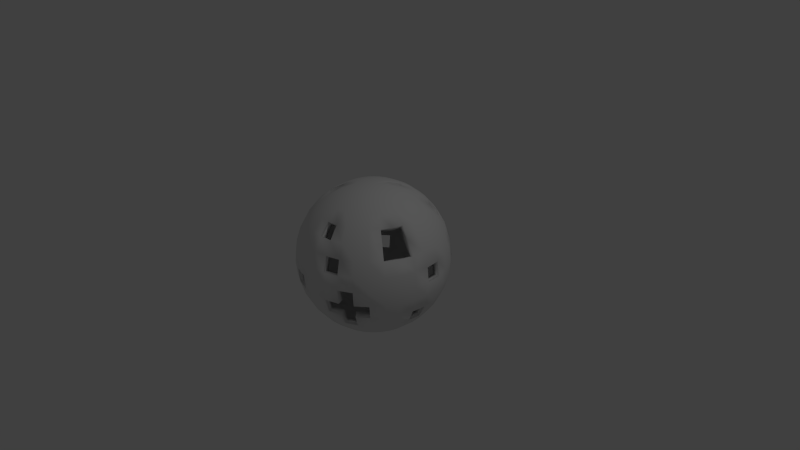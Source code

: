 # Source: wisp.blend  (saved by Blender 2.72.0; exported with 4.5.12 LTS)
import bpy
from mathutils import Matrix  # noqa: F401  (used for matrix-valued properties, if any)

bpy.ops.wm.read_factory_settings(use_empty=True)
scene = bpy.context.scene
scene.name = 'Scene'

# ---- collections
col_collection_1 = bpy.data.collections.new('Collection 1'); scene.collection.children.link(col_collection_1)

# ---- world
world_world = bpy.data.worlds.new('World'); scene.world = world_world
world_world.color = (0.05088, 0.05088, 0.05088)
world_world.use_sun_shadow = False
world_world.sun_shadow_jitter_overblur = 0.0
world_world.cycles.sampling_method = 'MANUAL'
world_world.cycles.sample_map_resolution = 256

# ---- cameras
cam_camera = bpy.data.cameras.new('Camera')
cam_camera.clip_end = 100.0
cam_camera.lens = 35.0
cam_camera.sensor_width = 32.0
cam_camera.sensor_height = 18.0
cam_camera.ortho_scale = 7.314
cam_camera.dof.focus_distance = 0.0
cam_camera.dof.aperture_fstop = 128.0

# ---- lights
light_lamp = bpy.data.lights.new('Lamp', 'POINT')
light_lamp.transmission_factor = 0.0
light_lamp.cutoff_distance = 30.0
light_lamp.energy = 100.0
light_lamp.shadow_buffer_clip_start = 1.001
light_lamp.shadow_soft_size = 0.1
light_lamp.shadow_maximum_resolution = 0.006
light_lamp.use_absolute_resolution = True
light_lamp.cycles.use_multiple_importance_sampling = False

# ---- meshes
me_sphere = bpy.data.meshes.new('Sphere')
me_sphere.from_pydata([(-0.1951, 0.0, 0.9808), (-0.3827, 0.0, 0.9239), (-0.5556, 0.0, 0.8315), (-0.7071, 0.0, 0.7071), (-0.8315, 0.0, 0.5556), (-0.9239, 0.0, 0.3827), (-0.9808, 0.0, 0.1951), (-1.0, 0.0, 7.55e-08), (-0.9808, 0.0, -0.1951), (-0.9239, 0.0, -0.3827), (-0.8315, 0.0, -0.5556), (-0.7071, 0.0, -0.7071), (-0.5556, 0.0, -0.8315), (-0.3827, 0.0, -0.9239), (-0.1951, 0.0, -0.9808), (-0.1913, 0.03806, 0.9808), (-0.3753, 0.07466, 0.9239), (-0.5449, 0.1084, 0.8315), (-0.6935, 0.1379, 0.7071), (-0.8155, 0.1622, 0.5556), (-0.9061, 0.1802, 0.3827), (-0.9619, 0.1913, 0.1951), (-0.9808, 0.1951, 7.55e-08), (-0.9619, 0.1913, -0.1951), (-0.9061, 0.1802, -0.3827), (-0.8155, 0.1622, -0.5556), (-0.6935, 0.1379, -0.7071), (-0.5449, 0.1084, -0.8315), (-0.3753, 0.07466, -0.9239), (-0.1913, 0.03806, -0.9808), (-0.1802, 0.07466, 0.9808), (-0.3536, 0.1464, 0.9239), (-0.5133, 0.2126, 0.8315), (-0.6533, 0.2706, 0.7071), (-0.7682, 0.3182, 0.5556), (-0.8536, 0.3536, 0.3827), (-0.9061, 0.3753, 0.1951), (-0.9239, 0.3827, 7.55e-08), (-0.9061, 0.3753, -0.1951), (-0.8536, 0.3536, -0.3827), (-0.6533, 0.2706, -0.7071), (-0.5133, 0.2126, -0.8315), (-0.3536, 0.1464, -0.9239), (-0.1802, 0.07466, -0.9808), (-0.1622, 0.1084, 0.9808), (-0.3182, 0.2126, 0.9239), (-0.4619, 0.3087, 0.8315), (-0.5879, 0.3928, 0.7071), (-0.6913, 0.4619, 0.5556), (-0.7682, 0.5133, 0.3827), (-0.8155, 0.5449, 0.1951), (-0.8315, 0.5556, 7.55e-08), (-0.8155, 0.5449, -0.1951), (-0.7682, 0.5133, -0.3827), (-0.6913, 0.4619, -0.5556), (-0.5879, 0.3928, -0.7071), (-0.4619, 0.3087, -0.8315), (-0.3182, 0.2126, -0.9239), (-0.1622, 0.1084, -0.9808), (-0.1379, 0.1379, 0.9808), (-0.2706, 0.2706, 0.9239), (-0.3928, 0.3928, 0.8315), (-0.5, 0.5, 0.7071), (-0.5879, 0.5879, 0.5556), (-0.6533, 0.6533, 0.3827), (-0.6935, 0.6935, 0.1951), (-0.7071, 0.7071, 7.55e-08), (-0.6935, 0.6935, -0.1951), (-0.6533, 0.6533, -0.3827), (-0.5879, 0.5879, -0.5556), (-0.5, 0.5, -0.7071), (-0.3928, 0.3928, -0.8315), (-0.2706, 0.2706, -0.9239), (-0.1379, 0.1379, -0.9808), (-0.1084, 0.1622, 0.9808), (-0.2126, 0.3182, 0.9239), (-0.3087, 0.4619, 0.8315), (-0.3928, 0.5879, 0.7071), (-0.4619, 0.6913, 0.5556), (-0.5133, 0.7682, 0.3827), (-0.5449, 0.8155, 0.1951), (-0.5556, 0.8315, 7.55e-08), (-0.5449, 0.8155, -0.1951), (-0.5133, 0.7682, -0.3827), (-0.4619, 0.6913, -0.5556), (-0.3928, 0.5879, -0.7071), (-0.3087, 0.4619, -0.8315), (-0.2126, 0.3182, -0.9239), (-0.1084, 0.1622, -0.9808), (-0.07466, 0.1802, 0.9808), (-0.1464, 0.3536, 0.9239), (-0.2126, 0.5133, 0.8315), (-0.2706, 0.6533, 0.7071), (-0.3536, 0.8536, 0.3827), (-0.3753, 0.9061, 0.1951), (-0.3827, 0.9239, 7.55e-08), (-0.3753, 0.9061, -0.1951), (-0.3536, 0.8536, -0.3827), (-0.3182, 0.7682, -0.5556), (-0.2706, 0.6533, -0.7071), (-0.2126, 0.5133, -0.8315), (-0.1464, 0.3536, -0.9239), (-0.07466, 0.1802, -0.9808), (-0.03806, 0.1913, 0.9808), (-0.07466, 0.3753, 0.9239), (-0.1084, 0.5449, 0.8315), (-0.1379, 0.6935, 0.7071), (-0.1622, 0.8155, 0.5556), (-0.1802, 0.9061, 0.3827), (-0.1913, 0.9619, 0.1951), (-0.1951, 0.9808, 7.55e-08), (-0.1913, 0.9619, -0.1951), (-0.1802, 0.9061, -0.3827), (-0.1622, 0.8155, -0.5556), (-0.1379, 0.6935, -0.7071), (-0.1084, 0.5449, -0.8315), (-0.07466, 0.3753, -0.9239), (-0.03806, 0.1913, -0.9808), (3.266e-07, 0.1951, 0.9808), (3.192e-07, 0.3827, 0.9239), (3.117e-07, 0.5556, 0.8315), (3.192e-07, 0.7071, 0.7071), (3.341e-07, 0.8315, 0.5556), (2.745e-07, 0.9239, 0.3827), (3.937e-07, 0.9808, 0.1951), (3.788e-07, 1.0, 7.55e-08), (3.937e-07, 0.9808, -0.1951), (2.298e-07, 0.9239, -0.3827), (3.341e-07, 0.8315, -0.5556), (3.192e-07, 0.7071, -0.7071), (3.415e-07, 0.5556, -0.8315), (3.043e-07, 0.3827, -0.9239), (3.08e-07, 0.1951, -0.9808), (0.03806, 0.1913, 0.9808), (0.07466, 0.3753, 0.9239), (0.1084, 0.5449, 0.8315), (0.138, 0.6935, 0.7071), (0.1622, 0.8155, 0.5556), (0.1802, 0.9061, 0.3827), (0.1913, 0.9619, 0.1951), (0.1951, 0.9808, 7.55e-08), (0.1913, 0.9619, -0.1951), (0.1802, 0.9061, -0.3827), (0.1622, 0.8155, -0.5556), (0.138, 0.6935, -0.7071), (0.1084, 0.5449, -0.8315), (0.07466, 0.3753, -0.9239), (0.03806, 0.1913, -0.9808), (0.07466, 0.1802, 0.9808), (0.1464, 0.3536, 0.9239), (0.2126, 0.5133, 0.8315), (0.2706, 0.6533, 0.7071), (0.3182, 0.7682, 0.5556), (0.3536, 0.8536, 0.3827), (0.3753, 0.9061, 0.1951), (0.3827, 0.9239, 7.55e-08), (0.3753, 0.9061, -0.1951), (0.3536, 0.8536, -0.3827), (0.3182, 0.7682, -0.5556), (0.2706, 0.6533, -0.7071), (0.2126, 0.5133, -0.8315), (0.1464, 0.3536, -0.9239), (0.07466, 0.1802, -0.9808), (0.1084, 0.1622, 0.9808), (0.2126, 0.3182, 0.9239), (0.3087, 0.4619, 0.8315), (0.3928, 0.5879, 0.7071), (0.4619, 0.6913, 0.5556), (0.5133, 0.7682, 0.3827), (0.5449, 0.8155, 0.1951), (0.5449, 0.8155, -0.1951), (0.5133, 0.7682, -0.3827), (0.4619, 0.6913, -0.5556), (0.3928, 0.5879, -0.7071), (0.3087, 0.4619, -0.8315), (0.2126, 0.3182, -0.9239), (0.1084, 0.1622, -0.9808), (0.138, 0.1379, 0.9808), (0.2706, 0.2706, 0.9239), (0.3928, 0.3928, 0.8315), (0.5, 0.5, 0.7071), (0.5879, 0.5879, 0.5556), (0.6533, 0.6533, 0.3827), (0.6935, 0.6935, 0.1951), (0.7071, 0.7071, 7.55e-08), (0.6935, 0.6935, -0.1951), (0.6533, 0.6533, -0.3827), (0.5879, 0.5879, -0.5556), (0.5, 0.5, -0.7071), (0.3928, 0.3928, -0.8315), (0.2706, 0.2706, -0.9239), (0.138, 0.1379, -0.9808), (0.1622, 0.1084, 0.9808), (0.3182, 0.2126, 0.9239), (0.4619, 0.3087, 0.8315), (0.5879, 0.3928, 0.7071), (0.6913, 0.4619, 0.5556), (0.7682, 0.5133, 0.3827), (0.8155, 0.5449, 0.1951), (0.8315, 0.5556, 7.55e-08), (0.8155, 0.5449, -0.1951), (0.7682, 0.5133, -0.3827), (0.6913, 0.4619, -0.5556), (0.5879, 0.3928, -0.7071), (0.4619, 0.3087, -0.8315), (0.3182, 0.2126, -0.9239), (0.1622, 0.1084, -0.9808), (0.1802, 0.07466, 0.9808), (0.3536, 0.1464, 0.9239), (0.5133, 0.2126, 0.8315), (0.6533, 0.2706, 0.7071), (0.7682, 0.3182, 0.5556), (0.8536, 0.3536, 0.3827), (0.9061, 0.3753, 0.1951), (0.9239, 0.3827, 7.55e-08), (0.9061, 0.3753, -0.1951), (0.8536, 0.3536, -0.3827), (0.7682, 0.3182, -0.5556), (0.6533, 0.2706, -0.7071), (0.5133, 0.2126, -0.8315), (0.3536, 0.1464, -0.9239), (0.1802, 0.07466, -0.9808), (0.1913, 0.03806, 0.9808), (0.3753, 0.07466, 0.9239), (0.5449, 0.1084, 0.8315), (0.6935, 0.1379, 0.7071), (0.8155, 0.1622, 0.5556), (0.9061, 0.1802, 0.3827), (0.9619, 0.1913, 0.1951), (0.9808, 0.1951, 7.55e-08), (0.9619, 0.1913, -0.1951), (0.9061, 0.1802, -0.3827), (0.8155, 0.1622, -0.5556), (0.6935, 0.1379, -0.7071), (0.5449, 0.1084, -0.8315), (0.3753, 0.07466, -0.9239), (0.1913, 0.03806, -0.9808), (0.1951, -7.212e-09, 0.9808), (0.3827, 4.122e-08, 0.9239), (0.5556, 2.632e-08, 0.8315), (0.7071, -2.584e-08, 0.7071), (0.8315, -8.544e-08, 0.5556), (0.9239, 6.357e-08, 0.3827), (0.9808, -8.544e-08, 0.1951), (1.0, -1.003e-07, 7.55e-08), (0.9808, -8.544e-08, -0.1951), (0.9239, 6.357e-08, -0.3827), (0.8315, -8.544e-08, -0.5556), (0.7071, -2.584e-08, -0.7071), (0.5556, -1.094e-08, -0.8315), (0.3827, 3.964e-09, -0.9239), (0.1951, 3.964e-09, -0.9808), (0.1913, -0.03806, 0.9808), (0.3753, -0.07466, 0.9239), (0.5449, -0.1084, 0.8315), (0.6935, -0.1379, 0.7071), (0.8155, -0.1622, 0.5556), (0.9061, -0.1802, 0.3827), (0.9619, -0.1913, 0.1951), (0.9808, -0.1951, 7.55e-08), (0.9619, -0.1913, -0.1951), (0.9061, -0.1802, -0.3827), (0.8155, -0.1622, -0.5556), (0.6935, -0.1379, -0.7071), (0.5449, -0.1084, -0.8315), (0.3753, -0.07466, -0.9239), (0.1913, -0.03806, -0.9808), (0.1802, -0.07466, 0.9808), (0.3536, -0.1464, 0.9239), (0.5133, -0.2126, 0.8315), (0.6533, -0.2706, 0.7071), (0.8536, -0.3536, 0.3827), (0.9061, -0.3753, 0.1951), (0.9239, -0.3827, 7.55e-08), (0.9061, -0.3753, -0.1951), (0.8536, -0.3536, -0.3827), (0.7682, -0.3182, -0.5556), (0.6533, -0.2706, -0.7071), (0.5133, -0.2126, -0.8315), (0.3536, -0.1464, -0.9239), (0.1802, -0.07466, -0.9808), (0.1622, -0.1084, 0.9808), (0.3182, -0.2126, 0.9239), (0.4619, -0.3087, 0.8315), (0.5879, -0.3928, 0.7071), (0.6913, -0.4619, 0.5556), (0.7682, -0.5133, 0.3827), (0.8155, -0.5449, 0.1951), (0.8315, -0.5556, 7.55e-08), (0.8155, -0.5449, -0.1951), (0.7682, -0.5133, -0.3827), (0.6913, -0.4619, -0.5556), (0.5879, -0.3928, -0.7071), (0.4619, -0.3087, -0.8315), (0.3182, -0.2126, -0.9239), (0.1622, -0.1084, -0.9808), (0.138, -0.1379, 0.9808), (0.2706, -0.2706, 0.9239), (0.3928, -0.3928, 0.8315), (0.5, -0.5, 0.7071), (0.5879, -0.5879, 0.5556), (0.6533, -0.6533, 0.3827), (0.6935, -0.6935, 0.1951), (0.7071, -0.7071, 7.55e-08), (0.6935, -0.6935, -0.1951), (0.6533, -0.6533, -0.3827), (0.5879, -0.5879, -0.5556), (0.5, -0.5, -0.7071), (0.3928, -0.3928, -0.8315), (0.2706, -0.2706, -0.9239), (0.1379, -0.1379, -0.9808), (0.1084, -0.1622, 0.9808), (0.2126, -0.3182, 0.9239), (0.3087, -0.4619, 0.8315), (0.3928, -0.5879, 0.7071), (0.4619, -0.6913, 0.5556), (0.5133, -0.7682, 0.3827), (0.5449, -0.8155, 0.1951), (0.5556, -0.8315, 7.55e-08), (0.5449, -0.8155, -0.1951), (0.5133, -0.7682, -0.3827), (0.4619, -0.6913, -0.5556), (0.3928, -0.5879, -0.7071), (0.3087, -0.4619, -0.8315), (0.2126, -0.3182, -0.9239), (0.1084, -0.1622, -0.9808), (3.258e-07, 0.0, -1.0), (0.07466, -0.1802, 0.9808), (0.1464, -0.3536, 0.9239), (0.2126, -0.5133, 0.8315), (0.2706, -0.6533, 0.7071), (0.3182, -0.7682, 0.5556), (0.3536, -0.8536, 0.3827), (0.3753, -0.9061, 0.1951), (0.3827, -0.9239, 7.55e-08), (0.3753, -0.9061, -0.1951), (0.3536, -0.8536, -0.3827), (0.3182, -0.7682, -0.5556), (0.2706, -0.6533, -0.7071), (0.2126, -0.5133, -0.8315), (0.1464, -0.3536, -0.9239), (0.07466, -0.1802, -0.9808), (0.03806, -0.1913, 0.9808), (0.07466, -0.3753, 0.9239), (0.1084, -0.5449, 0.8315), (0.1379, -0.6935, 0.7071), (0.1622, -0.8155, 0.5556), (0.1802, -0.9061, 0.3827), (0.1913, -0.9619, 0.1951), (0.1951, -0.9808, 7.55e-08), (0.1913, -0.9619, -0.1951), (0.1802, -0.9061, -0.3827), (0.1622, -0.8155, -0.5556), (0.1379, -0.6935, -0.7071), (0.1084, -0.5449, -0.8315), (0.07466, -0.3753, -0.9239), (0.03806, -0.1913, -0.9808), (3.117e-07, -0.1951, 0.9808), (2.819e-07, -0.3827, 0.9239), (2.819e-07, -0.5556, 0.8315), (1.851e-07, -0.7071, 0.7071), (1.404e-07, -0.8315, 0.5556), (3.192e-07, -0.9239, 0.3827), (9.567e-08, -0.9808, 0.1951), (1.404e-07, -1.0, 7.55e-08), (9.567e-08, -0.9808, -0.1951), (3.192e-07, -0.9239, -0.3827), (1.404e-07, -0.8315, -0.5556), (1.851e-07, -0.7071, -0.7071), (2.596e-07, -0.5556, -0.8315), (2.521e-07, -0.3827, -0.9239), (3.155e-07, -0.1951, -0.9808), (-0.03806, -0.1913, 0.9808), (-0.07466, -0.3753, 0.9239), (-0.1084, -0.5449, 0.8315), (-0.1379, -0.6935, 0.7071), (-0.1622, -0.8155, 0.5556), (-0.1802, -0.9061, 0.3827), (-0.1913, -0.9619, 0.1951), (-0.1951, -0.9808, 7.55e-08), (-0.1913, -0.9619, -0.1951), (-0.1802, -0.9061, -0.3827), (-0.1622, -0.8155, -0.5556), (-0.1379, -0.6935, -0.7071), (-0.1084, -0.5449, -0.8315), (-0.07466, -0.3753, -0.9239), (-0.03806, -0.1913, -0.9808), (-0.07466, -0.1802, 0.9808), (-0.1464, -0.3536, 0.9239), (-0.2126, -0.5133, 0.8315), (-0.2706, -0.6533, 0.7071), (-0.3182, -0.7682, 0.5556), (-0.3536, -0.8536, 0.3827), (-0.3753, -0.9061, 0.1951), (-0.3827, -0.9239, 7.55e-08), (-0.3753, -0.9061, -0.1951), (-0.3536, -0.8536, -0.3827), (-0.3182, -0.7682, -0.5556), (-0.2706, -0.6533, -0.7071), (-0.2126, -0.5133, -0.8315), (-0.1464, -0.3536, -0.9239), (-0.07466, -0.1802, -0.9808), (-0.1084, -0.1622, 0.9808), (-0.2126, -0.3182, 0.9239), (-0.3087, -0.4619, 0.8315), (-0.3928, -0.5879, 0.7071), (-0.4619, -0.6913, 0.5556), (-0.5133, -0.7682, 0.3827), (-0.5449, -0.8155, 0.1951), (-0.5556, -0.8315, 7.55e-08), (-0.5449, -0.8155, -0.1951), (-0.5133, -0.7682, -0.3827), (-0.4619, -0.6913, -0.5556), (-0.3928, -0.5879, -0.7071), (-0.3087, -0.4619, -0.8315), (-0.2126, -0.3182, -0.9239), (-0.1084, -0.1622, -0.9808), (-0.1379, -0.1379, 0.9808), (-0.2706, -0.2706, 0.9239), (-0.3928, -0.3928, 0.8315), (-0.5, -0.5, 0.7071), (-0.5879, -0.5879, 0.5556), (-0.6533, -0.6533, 0.3827), (-0.6935, -0.6935, 0.1951), (-0.7071, -0.7071, 7.55e-08), (-0.6935, -0.6935, -0.1951), (-0.6533, -0.6533, -0.3827), (-0.5879, -0.5879, -0.5556), (-0.5, -0.5, -0.7071), (-0.3928, -0.3928, -0.8315), (-0.2706, -0.2706, -0.9239), (-0.1379, -0.1379, -0.9808), (-0.1622, -0.1084, 0.9808), (-0.3182, -0.2126, 0.9239), (-0.4619, -0.3087, 0.8315), (-0.5879, -0.3928, 0.7071), (-0.6913, -0.4619, 0.5556), (-0.7682, -0.5133, 0.3827), (-0.8155, -0.5449, 0.1951), (-0.8315, -0.5556, 7.55e-08), (-0.8155, -0.5449, -0.1951), (-0.7682, -0.5133, -0.3827), (-0.6913, -0.4619, -0.5556), (-0.5879, -0.3928, -0.7071), (-0.4619, -0.3087, -0.8315), (-0.3182, -0.2126, -0.9239), (-0.1622, -0.1084, -0.9808), (2.48e-08, -1.247e-07, 1.0), (-0.1802, -0.07466, 0.9808), (-0.3536, -0.1464, 0.9239), (-0.5133, -0.2126, 0.8315), (-0.6533, -0.2706, 0.7071), (-0.7682, -0.3182, 0.5556), (-0.8536, -0.3536, 0.3827), (-0.9061, -0.3753, 0.1951), (-0.9239, -0.3827, 7.55e-08), (-0.9061, -0.3753, -0.1951), (-0.8536, -0.3536, -0.3827), (-0.7682, -0.3182, -0.5556), (-0.6533, -0.2706, -0.7071), (-0.5133, -0.2126, -0.8315), (-0.3536, -0.1464, -0.9239), (-0.1802, -0.07466, -0.9808), (-0.1913, -0.03806, 0.9808), (-0.3753, -0.07466, 0.9239), (-0.5449, -0.1084, 0.8315), (-0.6935, -0.1379, 0.7071), (-0.8155, -0.1622, 0.5556), (-0.9061, -0.1802, 0.3827), (-0.9619, -0.1913, 0.1951), (-0.9808, -0.1951, 7.55e-08), (-0.9619, -0.1913, -0.1951), (-0.9061, -0.1802, -0.3827), (-0.8155, -0.1622, -0.5556), (-0.6935, -0.1379, -0.7071), (-0.5449, -0.1084, -0.8315), (-0.3753, -0.07466, -0.9239), (-0.1913, -0.03806, -0.9808), (-0.178, 0.0, 0.8975), (-0.3497, 0.0, 0.8455), (-0.508, 0.0, 0.761), (-0.6467, 0.0, 0.6473), (-0.7606, 0.0, 0.5086), (-0.8453, 0.0, 0.3503), (-0.8974, 0.0, 0.1786), (-0.915, 0.0, 7.55e-08), (-0.8974, 0.0, -0.1786), (-0.8453, 0.0, -0.3503), (-0.7606, 0.0, -0.5086), (-0.6467, 0.0, -0.6473), (-0.508, 0.0, -0.761), (-0.3497, 0.0, -0.8455), (-0.178, 0.0, -0.8975), (-0.1746, 0.03473, 0.8975), (-0.343, 0.06823, 0.8455), (-0.4982, 0.0991, 0.761), (-0.6343, 0.1262, 0.6473), (-0.746, 0.1484, 0.5086), (-0.829, 0.1649, 0.3503), (-0.8802, 0.1751, 0.1786), (-0.8974, 0.1785, 7.55e-08), (-0.8802, 0.1751, -0.1786), (-0.8276, 0.1671, -0.3529), (-0.7449, 0.1553, -0.5087), (-0.6359, 0.1288, -0.6453), (-0.4982, 0.0991, -0.761), (-0.343, 0.06823, -0.8455), (-0.1746, 0.03473, -0.8975), (-0.1645, 0.06812, 0.8975), (-0.3231, 0.1338, 0.8455), (-0.4693, 0.1944, 0.761), (-0.5975, 0.2475, 0.6473), (-0.7027, 0.2911, 0.5086), (-0.7809, 0.3235, 0.3503), (-0.8286, 0.3463, 0.1759), (-0.8444, 0.3528, 0.002786), (-0.8291, 0.3434, -0.1786), (-0.7784, 0.3224, -0.358), (-0.6035, 0.25, -0.6414), (-0.4693, 0.1944, -0.761), (-0.3231, 0.1338, -0.8455), (-0.1645, 0.06812, -0.8975), (-0.148, 0.0989, 0.8975), (-0.2908, 0.1943, 0.8455), (-0.4224, 0.2822, 0.761), (-0.5378, 0.3593, 0.6473), (-0.6324, 0.4226, 0.5086), (-0.7028, 0.4696, 0.3503), (-0.7483, 0.4966, 0.1759), (-0.7624, 0.5061, 0.002786), (-0.7462, 0.4986, -0.1786), (-0.7033, 0.4671, -0.3529), (-0.6365, 0.4169, -0.5087), (-0.5407, 0.3585, -0.6453), (-0.4224, 0.2822, -0.761), (-0.2908, 0.1943, -0.8455), (-0.148, 0.0989, -0.8975), (-0.1259, 0.1259, 0.8975), (-0.2473, 0.2473, 0.8455), (-0.3592, 0.3592, 0.761), (-0.4573, 0.4573, 0.6473), (-0.5379, 0.5379, 0.5086), (-0.5977, 0.5977, 0.3503), (-0.6346, 0.6346, 0.1786), (-0.647, 0.647, 7.55e-08), (-0.6324, 0.6361, -0.1813), (-0.5966, 0.6005, -0.3478), (-0.5379, 0.5379, -0.5086), (-0.4573, 0.4573, -0.6473), (-0.3592, 0.3592, -0.761), (-0.2473, 0.2473, -0.8455), (-0.1259, 0.1259, -0.8975), (-0.0989, 0.148, 0.8975), (-0.1943, 0.2908, 0.8455), (-0.2822, 0.4224, 0.761), (-0.3585, 0.5407, 0.6453), (-0.4169, 0.6365, 0.5087), (-0.4671, 0.7033, 0.3529), (-0.4986, 0.7462, 0.1786), (-0.5083, 0.7608, 7.55e-08), (-0.5005, 0.7443, -0.1813), (-0.4726, 0.7022, -0.3478), (-0.4226, 0.6324, -0.5086), (-0.3593, 0.5378, -0.6473), (-0.2822, 0.4224, -0.761), (-0.1943, 0.2908, -0.8455), (-0.0989, 0.148, -0.8975), (-0.06812, 0.1645, 0.8975), (-0.1338, 0.3231, 0.8455), (-0.1944, 0.4693, 0.761), (-0.25, 0.6035, 0.6414), (-0.3224, 0.7784, 0.358), (-0.3434, 0.8291, 0.1786), (-0.3476, 0.8465, -0.002786), (-0.341, 0.8308, -0.1759), (-0.3235, 0.7809, -0.3503), (-0.2886, 0.7022, -0.5109), (-0.2462, 0.6003, -0.6453), (-0.1944, 0.4693, -0.761), (-0.1338, 0.3231, -0.8455), (-0.06812, 0.1645, -0.8975), (-0.03473, 0.1746, 0.8975), (-0.06823, 0.343, 0.8455), (-0.0991, 0.4982, 0.761), (-0.1288, 0.6359, 0.6453), (-0.1553, 0.7449, 0.5087), (-0.1671, 0.8276, 0.3529), (-0.1751, 0.8802, 0.1786), (-0.1813, 0.897, -0.002786), (-0.178, 0.8802, -0.1759), (-0.1649, 0.829, -0.3503), (-0.1501, 0.7442, -0.5109), (-0.1288, 0.6359, -0.6453), (-0.0991, 0.4982, -0.761), (-0.06823, 0.343, -0.8455), (-0.03473, 0.1746, -0.8975), (3.266e-07, 0.178, 0.8975), (3.192e-07, 0.3497, 0.8455), (3.117e-07, 0.508, 0.761), (3.192e-07, 0.6467, 0.6473), (3.341e-07, 0.7606, 0.5086), (2.745e-07, 0.8453, 0.3503), (3.937e-07, 0.8974, 0.1786), (3.788e-07, 0.915, 7.55e-08), (3.937e-07, 0.8974, -0.1786), (2.298e-07, 0.8453, -0.3503), (3.341e-07, 0.7606, -0.5086), (3.192e-07, 0.6467, -0.6473), (3.415e-07, 0.508, -0.761), (3.043e-07, 0.3497, -0.8455), (3.08e-07, 0.178, -0.8975), (0.03473, 0.1746, 0.8975), (0.06823, 0.343, 0.8455), (0.09911, 0.4982, 0.761), (0.1262, 0.6343, 0.6473), (0.1484, 0.746, 0.5086), (0.1649, 0.829, 0.3503), (0.1751, 0.8802, 0.1786), (0.1785, 0.8974, 7.55e-08), (0.1751, 0.8802, -0.1786), (0.1649, 0.829, -0.3503), (0.1484, 0.746, -0.5086), (0.1274, 0.6321, -0.6493), (0.1014, 0.5002, -0.7595), (0.06823, 0.343, -0.8455), (0.03473, 0.1746, -0.8975), (0.07, 0.1667, 0.897), (0.1336, 0.3205, 0.8466), (0.1944, 0.4693, 0.761), (0.2475, 0.5975, 0.6473), (0.2911, 0.7027, 0.5086), (0.3235, 0.7809, 0.3503), (0.3463, 0.8286, 0.1759), (0.358, 0.8425, 7.55e-08), (0.3463, 0.8286, -0.1759), (0.3235, 0.7809, -0.3503), (0.2911, 0.7027, -0.5086), (0.2452, 0.5964, -0.6493), (0.1936, 0.4723, -0.7595), (0.1338, 0.3231, -0.8455), (0.06812, 0.1645, -0.8975), (0.09971, 0.1508, 0.897), (0.1923, 0.2891, 0.8466), (0.2822, 0.4224, 0.761), (0.3624, 0.5382, 0.6453), (0.4235, 0.6301, 0.5109), (0.4696, 0.7028, 0.3503), (0.4997, 0.7479, 0.1704), (0.4997, 0.7479, -0.1704), (0.4696, 0.7028, -0.3503), (0.4226, 0.6324, -0.5086), (0.3593, 0.5378, -0.6473), (0.2822, 0.4224, -0.761), (0.1943, 0.2908, -0.8455), (0.0989, 0.148, -0.8975), (0.1259, 0.1259, 0.8975), (0.2473, 0.2473, 0.8455), (0.3592, 0.3592, 0.761), (0.4571, 0.4604, 0.6453), (0.5354, 0.5383, 0.5109), (0.5977, 0.5977, 0.3503), (0.633, 0.637, 0.1759), (0.6414, 0.6532, 7.55e-08), (0.633, 0.637, -0.1759), (0.5977, 0.5977, -0.3503), (0.5379, 0.5379, -0.5086), (0.4573, 0.4573, -0.6473), (0.3592, 0.3592, -0.761), (0.2473, 0.2473, -0.8455), (0.1259, 0.1259, -0.8975), (0.148, 0.0989, 0.8975), (0.2908, 0.1943, 0.8455), (0.4224, 0.2822, 0.761), (0.5378, 0.3593, 0.6473), (0.6324, 0.4226, 0.5086), (0.7028, 0.4696, 0.3503), (0.7462, 0.4986, 0.1786), (0.7608, 0.5083, 7.55e-08), (0.7462, 0.4986, -0.1786), (0.7028, 0.4696, -0.3503), (0.6324, 0.4226, -0.5086), (0.5378, 0.3593, -0.6473), (0.4224, 0.2822, -0.761), (0.2908, 0.1943, -0.8455), (0.148, 0.0989, -0.8975), (0.1645, 0.06812, 0.8975), (0.3231, 0.1338, 0.8455), (0.4693, 0.1944, 0.761), (0.5975, 0.2475, 0.6473), (0.7027, 0.2911, 0.5086), (0.7809, 0.3235, 0.3503), (0.8291, 0.3434, 0.1786), (0.8454, 0.3502, 7.55e-08), (0.8291, 0.3434, -0.1786), (0.7809, 0.3235, -0.3503), (0.7027, 0.2911, -0.5086), (0.5975, 0.2475, -0.6473), (0.4693, 0.1944, -0.761), (0.3231, 0.1338, -0.8455), (0.1645, 0.06812, -0.8975), (0.1746, 0.03473, 0.8975), (0.343, 0.06823, 0.8455), (0.4982, 0.0991, 0.761), (0.6343, 0.1262, 0.6473), (0.746, 0.1484, 0.5086), (0.829, 0.1649, 0.3503), (0.8813, 0.1724, 0.1759), (0.8981, 0.1758, 0.002786), (0.8802, 0.1751, -0.1786), (0.829, 0.1649, -0.3503), (0.746, 0.1484, -0.5086), (0.6343, 0.1262, -0.6473), (0.4982, 0.0991, -0.761), (0.343, 0.06823, -0.8455), (0.1746, 0.03473, -0.8975), (0.178, -7.212e-09, 0.8975), (0.3497, 4.122e-08, 0.8455), (0.508, 2.632e-08, 0.761), (0.6467, -2.584e-08, 0.6473), (0.7606, -8.544e-08, 0.5086), (0.8453, 6.357e-08, 0.3503), (0.898, 0.00283, 0.1759), (0.9151, 0.002786, 0.002786), (0.8974, -8.544e-08, -0.1786), (0.8443, -0.002392, -0.3529), (0.7623, -0.002584, -0.5063), (0.6467, -2.584e-08, -0.6473), (0.508, -1.094e-08, -0.761), (0.3497, 3.964e-09, -0.8455), (0.178, 3.964e-09, -0.8975), (0.1746, -0.03473, 0.8975), (0.343, -0.06823, 0.8455), (0.4982, -0.0991, 0.761), (0.6359, -0.1288, 0.6453), (0.7449, -0.1553, 0.5087), (0.8276, -0.1671, 0.3529), (0.8802, -0.1751, 0.1786), (0.8974, -0.1785, 7.55e-08), (0.8802, -0.1751, -0.1786), (0.8285, -0.1624, -0.3529), (0.7481, -0.1462, -0.5063), (0.6343, -0.1262, -0.6473), (0.4982, -0.0991, -0.761), (0.343, -0.06823, -0.8455), (0.1746, -0.03473, -0.8975), (0.1645, -0.06812, 0.8975), (0.3231, -0.1338, 0.8455), (0.4693, -0.1944, 0.761), (0.6035, -0.25, 0.6414), (0.7784, -0.3224, 0.358), (0.8291, -0.3434, 0.1786), (0.8454, -0.3502, 7.55e-08), (0.8291, -0.3434, -0.1786), (0.7809, -0.3235, -0.3503), (0.7027, -0.2911, -0.5086), (0.5975, -0.2475, -0.6473), (0.4693, -0.1944, -0.761), (0.3231, -0.1338, -0.8455), (0.1645, -0.06812, -0.8975), (0.148, -0.0989, 0.8975), (0.2908, -0.1943, 0.8455), (0.4224, -0.2822, 0.761), (0.5407, -0.3585, 0.6453), (0.6365, -0.4169, 0.5087), (0.7033, -0.4671, 0.3529), (0.7462, -0.4986, 0.1786), (0.7608, -0.5083, 7.55e-08), (0.7462, -0.4986, -0.1786), (0.7028, -0.4696, -0.3503), (0.6324, -0.4226, -0.5086), (0.5378, -0.3593, -0.6473), (0.4224, -0.2822, -0.761), (0.2908, -0.1943, -0.8455), (0.148, -0.0989, -0.8975), (0.1259, -0.1259, 0.8975), (0.2473, -0.2473, 0.8455), (0.3592, -0.3592, 0.761), (0.4573, -0.4573, 0.6473), (0.5379, -0.5379, 0.5086), (0.5977, -0.5977, 0.3503), (0.6346, -0.6346, 0.1786), (0.647, -0.647, 7.55e-08), (0.6324, -0.6361, -0.1813), (0.5966, -0.6005, -0.3478), (0.5379, -0.5379, -0.5086), (0.4573, -0.4573, -0.6473), (0.3592, -0.3592, -0.761), (0.2473, -0.2473, -0.8455), (0.1259, -0.1259, -0.8975), (0.0989, -0.148, 0.8975), (0.1943, -0.2908, 0.8455), (0.2822, -0.4224, 0.761), (0.3593, -0.5378, 0.6473), (0.4226, -0.6324, 0.5086), (0.4696, -0.7028, 0.3503), (0.4986, -0.7462, 0.1786), (0.5061, -0.7624, -0.002786), (0.4912, -0.7501, -0.1868), (0.4657, -0.7102, -0.3428), (0.4213, -0.6352, -0.5063), (0.3593, -0.5378, -0.6473), (0.2822, -0.4224, -0.761), (0.1943, -0.2908, -0.8455), (0.0989, -0.148, -0.8975), (3.258e-07, 0.0, -0.915), (0.06812, -0.1645, 0.8975), (0.1338, -0.3231, 0.8455), (0.1944, -0.4693, 0.761), (0.2475, -0.5975, 0.6473), (0.2911, -0.7027, 0.5086), (0.3214, -0.7831, 0.3478), (0.3408, -0.8297, 0.1813), (0.3528, -0.8444, -0.002786), (0.3508, -0.8252, -0.1868), (0.3318, -0.7817, -0.3428), (0.2941, -0.7033, -0.5063), (0.2475, -0.5975, -0.6473), (0.1944, -0.4693, -0.761), (0.1338, -0.3231, -0.8455), (0.06812, -0.1645, -0.8975), (0.03473, -0.1746, 0.8975), (0.06823, -0.343, 0.8455), (0.09911, -0.4982, 0.761), (0.1243, -0.6368, 0.6453), (0.1461, -0.745, 0.5109), (0.1678, -0.8296, 0.3478), (0.1776, -0.8792, 0.1813), (0.1785, -0.8974, 7.55e-08), (0.1776, -0.8792, -0.1813), (0.1678, -0.8296, -0.3478), (0.1484, -0.746, -0.5086), (0.1262, -0.6343, -0.6473), (0.09746, -0.4963, -0.7626), (0.06735, -0.3459, -0.8445), (0.03473, -0.1746, -0.8975), (3.117e-07, -0.178, 0.8975), (2.819e-07, -0.3497, 0.8455), (2.819e-07, -0.508, 0.761), (0.002293, -0.6488, 0.6453), (0.002068, -0.7592, 0.5109), (3.192e-07, -0.8453, 0.3503), (9.567e-08, -0.8974, 0.1786), (1.404e-07, -0.915, 7.55e-08), (9.567e-08, -0.8974, -0.1786), (3.192e-07, -0.8453, -0.3503), (1.404e-07, -0.7606, -0.5086), (1.851e-07, -0.6467, -0.6473), (0.00123, -0.5058, -0.7626), (0.001422, -0.3523, -0.8445), (3.155e-07, -0.178, -0.8975), (-0.03473, -0.1746, 0.8975), (-0.06823, -0.343, 0.8455), (-0.0991, -0.4982, 0.761), (-0.1262, -0.6343, 0.6473), (-0.1484, -0.746, 0.5086), (-0.1649, -0.829, 0.3503), (-0.1751, -0.8802, 0.1786), (-0.1813, -0.897, -0.002786), (-0.178, -0.8802, -0.1759), (-0.1649, -0.829, -0.3503), (-0.1484, -0.746, -0.5086), (-0.1262, -0.6343, -0.6473), (-0.0991, -0.4982, -0.761), (-0.06823, -0.343, -0.8455), (-0.03473, -0.1746, -0.8975), (-0.06812, -0.1645, 0.8975), (-0.1338, -0.3231, 0.8455), (-0.1944, -0.4693, 0.761), (-0.2475, -0.5975, 0.6473), (-0.2911, -0.7027, 0.5086), (-0.3235, -0.7809, 0.3503), (-0.3434, -0.8291, 0.1786), (-0.3476, -0.8465, -0.002786), (-0.341, -0.8308, -0.1759), (-0.3235, -0.7809, -0.3503), (-0.2911, -0.7027, -0.5086), (-0.2475, -0.5975, -0.6473), (-0.1944, -0.4693, -0.761), (-0.1338, -0.3231, -0.8455), (-0.06812, -0.1645, -0.8975), (-0.0989, -0.148, 0.8975), (-0.1943, -0.2908, 0.8455), (-0.2822, -0.4224, 0.761), (-0.3593, -0.5378, 0.6473), (-0.4226, -0.6324, 0.5086), (-0.4696, -0.7028, 0.3503), (-0.4986, -0.7462, 0.1786), (-0.5083, -0.7608, 7.55e-08), (-0.4986, -0.7462, -0.1786), (-0.4711, -0.7007, -0.3529), (-0.4256, -0.6324, -0.5063), (-0.3593, -0.5378, -0.6473), (-0.2822, -0.4224, -0.761), (-0.1943, -0.2908, -0.8455), (-0.0989, -0.148, -0.8975), (-0.1259, -0.1259, 0.8975), (-0.2473, -0.2473, 0.8455), (-0.3592, -0.3592, 0.761), (-0.4573, -0.4573, 0.6473), (-0.5379, -0.5379, 0.5086), (-0.6005, -0.5966, 0.3478), (-0.6361, -0.6324, 0.1813), (-0.647, -0.647, 7.55e-08), (-0.6346, -0.6346, -0.1786), (-0.5953, -0.5987, -0.3529), (-0.5372, -0.5408, -0.5063), (-0.4573, -0.4573, -0.6473), (-0.3592, -0.3592, -0.761), (-0.2473, -0.2473, -0.8455), (-0.1259, -0.1259, -0.8975), (-0.148, -0.0989, 0.8975), (-0.2938, -0.1946, 0.8445), (-0.4212, -0.28, 0.7626), (-0.5377, -0.3593, 0.6473), (-0.6352, -0.4213, 0.5063), (-0.7102, -0.4657, 0.3428), (-0.7501, -0.4912, 0.1868), (-0.7624, -0.5061, 0.002786), (-0.7462, -0.4986, -0.1786), (-0.7028, -0.4696, -0.3503), (-0.6324, -0.4226, -0.5086), (-0.5371, -0.3569, -0.6493), (-0.4254, -0.282, -0.7595), (-0.2908, -0.1943, -0.8455), (-0.148, -0.0989, -0.8975), (2.48e-08, -1.247e-07, 0.915), (-0.1645, -0.06812, 0.8975), (-0.325, -0.1362, 0.8445), (-0.4668, -0.1947, 0.7626), (-0.5975, -0.2475, 0.6473), (-0.7033, -0.2941, 0.5063), (-0.7817, -0.3318, 0.3428), (-0.8252, -0.3508, 0.1868), (-0.8444, -0.3528, 0.002786), (-0.8291, -0.3434, -0.1786), (-0.7809, -0.3235, -0.3503), (-0.7027, -0.2911, -0.5086), (-0.5951, -0.2483, -0.6493), (-0.4708, -0.1971, -0.7595), (-0.3231, -0.1338, -0.8455), (-0.1645, -0.06812, -0.8975), (-0.1746, -0.03473, 0.8975), (-0.343, -0.06823, 0.8455), (-0.4982, -0.0991, 0.761), (-0.6343, -0.1262, 0.6473), (-0.746, -0.1484, 0.5086), (-0.8296, -0.1678, 0.3478), (-0.8792, -0.1776, 0.1813), (-0.8974, -0.1785, 7.55e-08), (-0.8802, -0.1751, -0.1786), (-0.829, -0.1649, -0.3503), (-0.746, -0.1484, -0.5086), (-0.6343, -0.1262, -0.6473), (-0.4982, -0.0991, -0.761), (-0.343, -0.06823, -0.8455), (-0.1746, -0.03473, -0.8975)], [], [(9, 8, 23, 24), (7, 6, 21, 22), (5, 4, 19, 20), (3, 2, 17, 18), (14, 13, 28, 29), (1, 0, 15, 16), (12, 11, 26, 27), (10, 9, 24, 25), (8, 7, 22, 23), (6, 5, 20, 21), (4, 3, 18, 19), (2, 1, 16, 17), (13, 12, 27, 28), (11, 10, 25, 26), (19, 18, 33, 34), (17, 16, 31, 32), (28, 27, 41, 42), (24, 23, 38, 39), (22, 21, 36, 37), (20, 19, 34, 35), (18, 17, 32, 33), (29, 28, 42, 43), (16, 15, 30, 31), (27, 26, 40, 41), (23, 22, 37, 38), (21, 20, 35, 36), (34, 33, 47, 48), (32, 31, 45, 46), (42, 41, 56, 57), (39, 38, 52, 53), (35, 34, 48, 49), (33, 32, 46, 47), (43, 42, 57, 58), (31, 30, 44, 45), (41, 40, 55, 56), (38, 37, 51, 52), (36, 35, 49, 50), (48, 47, 62, 63), (46, 45, 60, 61), (57, 56, 71, 72), (55, 54, 69, 70), (53, 52, 67, 68), (51, 50, 65, 66), (49, 48, 63, 64), (47, 46, 61, 62), (58, 57, 72, 73), (45, 44, 59, 60), (56, 55, 70, 71), (54, 53, 68, 69), (52, 51, 66, 67), (50, 49, 64, 65), (63, 62, 77, 78), (61, 60, 75, 76), (72, 71, 86, 87), (70, 69, 84, 85), (66, 65, 80, 81), (64, 63, 78, 79), (62, 61, 76, 77), (73, 72, 87, 88), (60, 59, 74, 75), (71, 70, 85, 86), (69, 68, 83, 84), (67, 66, 81, 82), (65, 64, 79, 80), (76, 75, 90, 91), (87, 86, 100, 101), (85, 84, 98, 99), (83, 82, 96, 97), (81, 80, 94, 95), (77, 76, 91, 92), (88, 87, 101, 102), (75, 74, 89, 90), (86, 85, 99, 100), (84, 83, 97, 98), (82, 81, 95, 96), (80, 79, 93, 94), (91, 90, 104, 105), (101, 100, 115, 116), (97, 96, 111, 112), (95, 94, 109, 110), (92, 91, 105, 106), (102, 101, 116, 117), (90, 89, 103, 104), (100, 99, 114, 115), (98, 97, 112, 113), (94, 93, 108, 109), (107, 106, 121, 122), (105, 104, 119, 120), (116, 115, 130, 131), (114, 113, 128, 129), (112, 111, 126, 127), (110, 109, 124, 125), (108, 107, 122, 123), (106, 105, 120, 121), (117, 116, 131, 132), (104, 103, 118, 119), (115, 114, 129, 130), (113, 112, 127, 128), (111, 110, 125, 126), (109, 108, 123, 124), (122, 121, 136, 137), (120, 119, 134, 135), (131, 130, 145, 146), (129, 128, 143, 144), (127, 126, 141, 142), (125, 124, 139, 140), (123, 122, 137, 138), (121, 120, 135, 136), (132, 131, 146, 147), (119, 118, 133, 134), (130, 129, 144, 145), (128, 127, 142, 143), (126, 125, 140, 141), (124, 123, 138, 139), (137, 136, 151, 152), (135, 134, 149, 150), (146, 145, 160, 161), (144, 143, 158, 159), (142, 141, 156, 157), (140, 139, 154, 155), (138, 137, 152, 153), (136, 135, 150, 151), (147, 146, 161, 162), (134, 133, 148, 149), (143, 142, 157, 158), (141, 140, 155, 156), (139, 138, 153, 154), (152, 151, 166, 167), (150, 149, 164, 165), (161, 160, 174, 175), (159, 158, 172, 173), (157, 156, 170, 171), (153, 152, 167, 168), (151, 150, 165, 166), (162, 161, 175, 176), (160, 159, 173, 174), (158, 157, 171, 172), (154, 153, 168, 169), (165, 164, 178, 179), (175, 174, 189, 190), (173, 172, 187, 188), (171, 170, 185, 186), (168, 167, 181, 182), (166, 165, 179, 180), (176, 175, 190, 191), (164, 163, 177, 178), (174, 173, 188, 189), (172, 171, 186, 187), (169, 168, 182, 183), (181, 180, 195, 196), (179, 178, 193, 194), (190, 189, 204, 205), (188, 187, 202, 203), (186, 185, 200, 201), (184, 183, 198, 199), (182, 181, 196, 197), (180, 179, 194, 195), (191, 190, 205, 206), (178, 177, 192, 193), (189, 188, 203, 204), (187, 186, 201, 202), (185, 184, 199, 200), (183, 182, 197, 198), (196, 195, 210, 211), (194, 193, 208, 209), (205, 204, 219, 220), (203, 202, 217, 218), (201, 200, 215, 216), (199, 198, 213, 214), (197, 196, 211, 212), (195, 194, 209, 210), (206, 205, 220, 221), (193, 192, 207, 208), (204, 203, 218, 219), (202, 201, 216, 217), (200, 199, 214, 215), (198, 197, 212, 213), (211, 210, 225, 226), (209, 208, 223, 224), (220, 219, 234, 235), (218, 217, 232, 233), (216, 215, 230, 231), (214, 213, 228, 229), (212, 211, 226, 227), (210, 209, 224, 225), (221, 220, 235, 236), (208, 207, 222, 223), (219, 218, 233, 234), (217, 216, 231, 232), (215, 214, 229, 230), (213, 212, 227, 228), (226, 225, 240, 241), (224, 223, 238, 239), (235, 234, 249, 250), (233, 232, 247, 248), (231, 230, 245, 246), (227, 226, 241, 242), (225, 224, 239, 240), (236, 235, 250, 251), (223, 222, 237, 238), (234, 233, 248, 249), (232, 231, 246, 247), (230, 229, 244, 245), (228, 227, 242, 243), (241, 240, 255, 256), (239, 238, 253, 254), (250, 249, 264, 265), (248, 247, 262, 263), (246, 245, 260, 261), (244, 243, 258, 259), (242, 241, 256, 257), (240, 239, 254, 255), (251, 250, 265, 266), (238, 237, 252, 253), (249, 248, 263, 264), (245, 244, 259, 260), (243, 242, 257, 258), (254, 253, 268, 269), (265, 264, 278, 279), (263, 262, 276, 277), (261, 260, 274, 275), (259, 258, 272, 273), (255, 254, 269, 270), (266, 265, 279, 280), (253, 252, 267, 268), (264, 263, 277, 278), (262, 261, 275, 276), (260, 259, 273, 274), (258, 257, 271, 272), (269, 268, 282, 283), (279, 278, 293, 294), (277, 276, 291, 292), (275, 274, 289, 290), (273, 272, 287, 288), (270, 269, 283, 284), (280, 279, 294, 295), (268, 267, 281, 282), (278, 277, 292, 293), (276, 275, 290, 291), (274, 273, 288, 289), (272, 271, 286, 287), (285, 284, 299, 300), (283, 282, 297, 298), (294, 293, 308, 309), (292, 291, 306, 307), (290, 289, 304, 305), (288, 287, 302, 303), (286, 285, 300, 301), (284, 283, 298, 299), (295, 294, 309, 310), (282, 281, 296, 297), (293, 292, 307, 308), (291, 290, 305, 306), (289, 288, 303, 304), (287, 286, 301, 302), (300, 299, 314, 315), (298, 297, 312, 313), (309, 308, 323, 324), (307, 306, 321, 322), (303, 302, 317, 318), (301, 300, 315, 316), (299, 298, 313, 314), (310, 309, 324, 325), (297, 296, 311, 312), (308, 307, 322, 323), (306, 305, 320, 321), (304, 303, 318, 319), (302, 301, 316, 317), (315, 314, 330, 331), (313, 312, 328, 329), (324, 323, 339, 340), (322, 321, 337, 338), (318, 317, 333, 334), (316, 315, 331, 332), (314, 313, 329, 330), (325, 324, 340, 341), (312, 311, 327, 328), (323, 322, 338, 339), (317, 316, 332, 333), (331, 330, 345, 346), (329, 328, 343, 344), (340, 339, 354, 355), (338, 337, 352, 353), (334, 333, 348, 349), (332, 331, 346, 347), (330, 329, 344, 345), (341, 340, 355, 356), (328, 327, 342, 343), (339, 338, 353, 354), (337, 336, 351, 352), (335, 334, 349, 350), (344, 343, 358, 359), (353, 352, 367, 368), (351, 350, 365, 366), (349, 348, 363, 364), (347, 346, 361, 362), (345, 344, 359, 360), (356, 355, 370, 371), (343, 342, 357, 358), (354, 353, 368, 369), (352, 351, 366, 367), (350, 349, 364, 365), (348, 347, 362, 363), (361, 360, 375, 376), (359, 358, 373, 374), (370, 369, 384, 385), (368, 367, 382, 383), (366, 365, 380, 381), (364, 363, 378, 379), (362, 361, 376, 377), (360, 359, 374, 375), (371, 370, 385, 386), (358, 357, 372, 373), (369, 368, 383, 384), (367, 366, 381, 382), (365, 364, 379, 380), (363, 362, 377, 378), (376, 375, 390, 391), (374, 373, 388, 389), (385, 384, 399, 400), (383, 382, 397, 398), (381, 380, 395, 396), (379, 378, 393, 394), (377, 376, 391, 392), (375, 374, 389, 390), (386, 385, 400, 401), (373, 372, 387, 388), (384, 383, 398, 399), (382, 381, 396, 397), (378, 377, 392, 393), (391, 390, 405, 406), (389, 388, 403, 404), (400, 399, 414, 415), (398, 397, 412, 413), (396, 395, 410, 411), (394, 393, 408, 409), (392, 391, 406, 407), (390, 389, 404, 405), (401, 400, 415, 416), (388, 387, 402, 403), (399, 398, 413, 414), (397, 396, 411, 412), (395, 394, 409, 410), (393, 392, 407, 408), (406, 405, 420, 421), (404, 403, 418, 419), (415, 414, 429, 430), (413, 412, 427, 428), (411, 410, 425, 426), (409, 408, 423, 424), (407, 406, 421, 422), (405, 404, 419, 420), (416, 415, 430, 431), (403, 402, 417, 418), (414, 413, 428, 429), (410, 409, 424, 425), (408, 407, 422, 423), (421, 420, 435, 436), (419, 418, 433, 434), (430, 429, 444, 445), (428, 427, 442, 443), (426, 425, 440, 441), (424, 423, 438, 439), (422, 421, 436, 437), (420, 419, 434, 435), (431, 430, 445, 446), (418, 417, 432, 433), (429, 428, 443, 444), (427, 426, 441, 442), (425, 424, 439, 440), (436, 435, 451, 452), (445, 444, 460, 461), (443, 442, 458, 459), (441, 440, 456, 457), (435, 434, 450, 451), (446, 445, 461, 462), (433, 432, 448, 449), (442, 441, 457, 458), (440, 439, 455, 456), (452, 451, 466, 467), (450, 449, 464, 465), (461, 460, 475, 476), (459, 458, 473, 474), (457, 456, 471, 472), (455, 454, 469, 470), (453, 452, 467, 468), (451, 450, 465, 466), (462, 461, 476, 477), (449, 448, 463, 464), (460, 459, 474, 475), (458, 457, 472, 473), (456, 455, 470, 471), (326, 14, 29), (0, 447, 15), (326, 29, 43), (15, 447, 30), (326, 43, 58), (30, 447, 44), (326, 58, 73), (44, 447, 59), (326, 73, 88), (59, 447, 74), (326, 88, 102), (74, 447, 89), (326, 102, 117), (89, 447, 103), (326, 117, 132), (103, 447, 118), (326, 132, 147), (118, 447, 133), (326, 147, 162), (133, 447, 148), (326, 162, 176), (148, 447, 163), (326, 176, 191), (163, 447, 177), (326, 191, 206), (177, 447, 192), (326, 206, 221), (192, 447, 207), (326, 221, 236), (207, 447, 222), (326, 236, 251), (222, 447, 237), (326, 251, 266), (237, 447, 252), (326, 266, 280), (252, 447, 267), (326, 280, 295), (267, 447, 281), (326, 295, 310), (281, 447, 296), (326, 310, 325), (296, 447, 311), (326, 325, 341), (311, 447, 327), (326, 341, 356), (327, 447, 342), (326, 356, 371), (342, 447, 357), (326, 371, 386), (357, 447, 372), (326, 386, 401), (372, 447, 387), (326, 401, 416), (387, 447, 402), (326, 416, 431), (402, 447, 417), (326, 431, 446), (417, 447, 432), (326, 446, 462), (432, 447, 448), (326, 462, 477), (448, 447, 463), (467, 466, 3, 4), (326, 477, 14), (465, 464, 1, 2), (476, 475, 12, 13), (463, 447, 0), (474, 473, 10, 11), (472, 471, 8, 9), (470, 469, 6, 7), (468, 467, 4, 5), (466, 465, 2, 3), (477, 476, 13, 14), (464, 463, 0, 1), (475, 474, 11, 12), (473, 472, 9, 10), (471, 470, 7, 8), (469, 468, 5, 6), (502, 501, 486, 487), (500, 499, 484, 485), (498, 497, 482, 483), (496, 495, 480, 481), (507, 506, 491, 492), (494, 493, 478, 479), (505, 504, 489, 490), (503, 502, 487, 488), (501, 500, 485, 486), (499, 498, 483, 484), (497, 496, 481, 482), (495, 494, 479, 480), (506, 505, 490, 491), (504, 503, 488, 489), (512, 511, 496, 497), (510, 509, 494, 495), (520, 519, 505, 506), (517, 516, 501, 502), (515, 514, 499, 500), (513, 512, 497, 498), (511, 510, 495, 496), (521, 520, 506, 507), (509, 508, 493, 494), (519, 518, 504, 505), (516, 515, 500, 501), (514, 513, 498, 499), (526, 525, 511, 512), (524, 523, 509, 510), (535, 534, 519, 520), (531, 530, 516, 517), (527, 526, 512, 513), (525, 524, 510, 511), (536, 535, 520, 521), (523, 522, 508, 509), (534, 533, 518, 519), (530, 529, 515, 516), (528, 527, 513, 514), (541, 540, 525, 526), (539, 538, 523, 524), (550, 549, 534, 535), (548, 547, 532, 533), (546, 545, 530, 531), (544, 543, 528, 529), (542, 541, 526, 527), (540, 539, 524, 525), (551, 550, 535, 536), (538, 537, 522, 523), (549, 548, 533, 534), (547, 546, 531, 532), (545, 544, 529, 530), (543, 542, 527, 528), (556, 555, 540, 541), (554, 553, 538, 539), (565, 564, 549, 550), (563, 562, 547, 548), (559, 558, 543, 544), (557, 556, 541, 542), (555, 554, 539, 540), (566, 565, 550, 551), (553, 552, 537, 538), (564, 563, 548, 549), (562, 561, 546, 547), (560, 559, 544, 545), (558, 557, 542, 543), (569, 568, 553, 554), (579, 578, 564, 565), (577, 576, 562, 563), (575, 574, 560, 561), (573, 572, 558, 559), (570, 569, 554, 555), (580, 579, 565, 566), (568, 567, 552, 553), (578, 577, 563, 564), (576, 575, 561, 562), (574, 573, 559, 560), (572, 571, 557, 558), (583, 582, 568, 569), (594, 593, 578, 579), (590, 589, 574, 575), (588, 587, 572, 573), (584, 583, 569, 570), (595, 594, 579, 580), (582, 581, 567, 568), (593, 592, 577, 578), (591, 590, 575, 576), (587, 586, 571, 572), (600, 599, 584, 585), (598, 597, 582, 583), (609, 608, 593, 594), (607, 606, 591, 592), (605, 604, 589, 590), (603, 602, 587, 588), (601, 600, 585, 586), (599, 598, 583, 584), (610, 609, 594, 595), (597, 596, 581, 582), (608, 607, 592, 593), (606, 605, 590, 591), (604, 603, 588, 589), (602, 601, 586, 587), (615, 614, 599, 600), (613, 612, 597, 598), (624, 623, 608, 609), (622, 621, 606, 607), (620, 619, 604, 605), (618, 617, 602, 603), (616, 615, 600, 601), (614, 613, 598, 599), (625, 624, 609, 610), (612, 611, 596, 597), (623, 622, 607, 608), (621, 620, 605, 606), (619, 618, 603, 604), (617, 616, 601, 602), (630, 629, 614, 615), (628, 627, 612, 613), (639, 638, 623, 624), (637, 636, 621, 622), (635, 634, 619, 620), (633, 632, 617, 618), (631, 630, 615, 616), (629, 628, 613, 614), (640, 639, 624, 625), (627, 626, 611, 612), (636, 635, 620, 621), (634, 633, 618, 619), (632, 631, 616, 617), (645, 644, 629, 630), (643, 642, 627, 628), (653, 652, 638, 639), (651, 650, 636, 637), (649, 648, 634, 635), (646, 645, 630, 631), (644, 643, 628, 629), (654, 653, 639, 640), (652, 651, 637, 638), (650, 649, 635, 636), (647, 646, 631, 632), (657, 656, 642, 643), (668, 667, 652, 653), (666, 665, 650, 651), (664, 663, 648, 649), (660, 659, 645, 646), (658, 657, 643, 644), (669, 668, 653, 654), (656, 655, 641, 642), (667, 666, 651, 652), (665, 664, 649, 650), (661, 660, 646, 647), (674, 673, 658, 659), (672, 671, 656, 657), (683, 682, 667, 668), (681, 680, 665, 666), (679, 678, 663, 664), (677, 676, 661, 662), (675, 674, 659, 660), (673, 672, 657, 658), (684, 683, 668, 669), (671, 670, 655, 656), (682, 681, 666, 667), (680, 679, 664, 665), (678, 677, 662, 663), (676, 675, 660, 661), (689, 688, 673, 674), (687, 686, 671, 672), (698, 697, 682, 683), (696, 695, 680, 681), (694, 693, 678, 679), (692, 691, 676, 677), (690, 689, 674, 675), (688, 687, 672, 673), (699, 698, 683, 684), (686, 685, 670, 671), (697, 696, 681, 682), (695, 694, 679, 680), (693, 692, 677, 678), (691, 690, 675, 676), (704, 703, 688, 689), (702, 701, 686, 687), (713, 712, 697, 698), (711, 710, 695, 696), (709, 708, 693, 694), (707, 706, 691, 692), (705, 704, 689, 690), (703, 702, 687, 688), (714, 713, 698, 699), (701, 700, 685, 686), (712, 711, 696, 697), (710, 709, 694, 695), (708, 707, 692, 693), (706, 705, 690, 691), (719, 718, 703, 704), (717, 716, 701, 702), (728, 727, 712, 713), (726, 725, 710, 711), (724, 723, 708, 709), (720, 719, 704, 705), (718, 717, 702, 703), (729, 728, 713, 714), (716, 715, 700, 701), (727, 726, 711, 712), (725, 724, 709, 710), (723, 722, 707, 708), (721, 720, 705, 706), (734, 733, 718, 719), (732, 731, 716, 717), (743, 742, 727, 728), (741, 740, 725, 726), (739, 738, 723, 724), (737, 736, 721, 722), (735, 734, 719, 720), (733, 732, 717, 718), (744, 743, 728, 729), (731, 730, 715, 716), (742, 741, 726, 727), (738, 737, 722, 723), (736, 735, 720, 721), (747, 746, 731, 732), (757, 756, 742, 743), (755, 754, 740, 741), (753, 752, 738, 739), (751, 750, 736, 737), (748, 747, 732, 733), (758, 757, 743, 744), (746, 745, 730, 731), (756, 755, 741, 742), (754, 753, 739, 740), (752, 751, 737, 738), (750, 749, 735, 736), (761, 760, 746, 747), (772, 771, 756, 757), (770, 769, 754, 755), (768, 767, 752, 753), (766, 765, 750, 751), (762, 761, 747, 748), (773, 772, 757, 758), (760, 759, 745, 746), (771, 770, 755, 756), (769, 768, 753, 754), (767, 766, 751, 752), (765, 764, 749, 750), (778, 777, 762, 763), (776, 775, 760, 761), (787, 786, 771, 772), (785, 784, 769, 770), (783, 782, 767, 768), (781, 780, 765, 766), (779, 778, 763, 764), (777, 776, 761, 762), (788, 787, 772, 773), (775, 774, 759, 760), (786, 785, 770, 771), (784, 783, 768, 769), (782, 781, 766, 767), (780, 779, 764, 765), (793, 792, 777, 778), (791, 790, 775, 776), (802, 801, 786, 787), (800, 799, 784, 785), (796, 795, 780, 781), (794, 793, 778, 779), (792, 791, 776, 777), (803, 802, 787, 788), (790, 789, 774, 775), (801, 800, 785, 786), (799, 798, 783, 784), (797, 796, 781, 782), (795, 794, 779, 780), (809, 808, 792, 793), (807, 806, 790, 791), (818, 817, 801, 802), (816, 815, 799, 800), (812, 811, 795, 796), (810, 809, 793, 794), (808, 807, 791, 792), (819, 818, 802, 803), (806, 805, 789, 790), (817, 816, 800, 801), (811, 810, 794, 795), (824, 823, 808, 809), (822, 821, 806, 807), (833, 832, 817, 818), (831, 830, 815, 816), (827, 826, 811, 812), (825, 824, 809, 810), (823, 822, 807, 808), (834, 833, 818, 819), (821, 820, 805, 806), (832, 831, 816, 817), (830, 829, 814, 815), (828, 827, 812, 813), (837, 836, 821, 822), (846, 845, 830, 831), (844, 843, 828, 829), (842, 841, 826, 827), (840, 839, 824, 825), (838, 837, 822, 823), (849, 848, 833, 834), (836, 835, 820, 821), (847, 846, 831, 832), (845, 844, 829, 830), (843, 842, 827, 828), (841, 840, 825, 826), (854, 853, 838, 839), (852, 851, 836, 837), (863, 862, 847, 848), (861, 860, 845, 846), (859, 858, 843, 844), (857, 856, 841, 842), (855, 854, 839, 840), (853, 852, 837, 838), (864, 863, 848, 849), (851, 850, 835, 836), (862, 861, 846, 847), (860, 859, 844, 845), (858, 857, 842, 843), (856, 855, 840, 841), (869, 868, 853, 854), (867, 866, 851, 852), (878, 877, 862, 863), (876, 875, 860, 861), (874, 873, 858, 859), (872, 871, 856, 857), (870, 869, 854, 855), (868, 867, 852, 853), (879, 878, 863, 864), (866, 865, 850, 851), (877, 876, 861, 862), (875, 874, 859, 860), (871, 870, 855, 856), (884, 883, 868, 869), (882, 881, 866, 867), (893, 892, 877, 878), (891, 890, 875, 876), (889, 888, 873, 874), (887, 886, 871, 872), (885, 884, 869, 870), (883, 882, 867, 868), (894, 893, 878, 879), (881, 880, 865, 866), (892, 891, 876, 877), (890, 889, 874, 875), (888, 887, 872, 873), (886, 885, 870, 871), (899, 898, 883, 884), (897, 896, 881, 882), (908, 907, 892, 893), (906, 905, 890, 891), (904, 903, 888, 889), (902, 901, 886, 887), (900, 899, 884, 885), (898, 897, 882, 883), (909, 908, 893, 894), (896, 895, 880, 881), (907, 906, 891, 892), (903, 902, 887, 888), (901, 900, 885, 886), (914, 913, 898, 899), (912, 911, 896, 897), (923, 922, 907, 908), (921, 920, 905, 906), (919, 918, 903, 904), (917, 916, 901, 902), (915, 914, 899, 900), (913, 912, 897, 898), (924, 923, 908, 909), (911, 910, 895, 896), (922, 921, 906, 907), (920, 919, 904, 905), (918, 917, 902, 903), (930, 929, 913, 914), (939, 938, 922, 923), (937, 936, 920, 921), (935, 934, 918, 919), (929, 928, 912, 913), (940, 939, 923, 924), (927, 926, 910, 911), (936, 935, 919, 920), (934, 933, 917, 918), (945, 944, 929, 930), (943, 942, 927, 928), (954, 953, 938, 939), (952, 951, 936, 937), (950, 949, 934, 935), (948, 947, 932, 933), (946, 945, 930, 931), (944, 943, 928, 929), (955, 954, 939, 940), (942, 941, 926, 927), (953, 952, 937, 938), (951, 950, 935, 936), (949, 948, 933, 934), (507, 492, 804), (493, 925, 478), (521, 507, 804), (508, 925, 493), (536, 521, 804), (522, 925, 508), (551, 536, 804), (537, 925, 522), (566, 551, 804), (552, 925, 537), (580, 566, 804), (567, 925, 552), (595, 580, 804), (581, 925, 567), (610, 595, 804), (596, 925, 581), (625, 610, 804), (611, 925, 596), (640, 625, 804), (626, 925, 611), (654, 640, 804), (641, 925, 626), (669, 654, 804), (655, 925, 641), (684, 669, 804), (670, 925, 655), (699, 684, 804), (685, 925, 670), (714, 699, 804), (700, 925, 685), (729, 714, 804), (715, 925, 700), (744, 729, 804), (730, 925, 715), (758, 744, 804), (745, 925, 730), (773, 758, 804), (759, 925, 745), (788, 773, 804), (774, 925, 759), (803, 788, 804), (789, 925, 774), (819, 803, 804), (805, 925, 789), (834, 819, 804), (820, 925, 805), (849, 834, 804), (835, 925, 820), (864, 849, 804), (850, 925, 835), (879, 864, 804), (865, 925, 850), (894, 879, 804), (880, 925, 865), (909, 894, 804), (895, 925, 880), (924, 909, 804), (910, 925, 895), (940, 924, 804), (926, 925, 910), (955, 940, 804), (941, 925, 926), (482, 481, 944, 945), (492, 955, 804), (480, 479, 942, 943), (491, 490, 953, 954), (478, 925, 941), (489, 488, 951, 952), (487, 486, 949, 950), (485, 484, 947, 948), (483, 482, 945, 946), (481, 480, 943, 944), (492, 491, 954, 955), (479, 478, 941, 942), (490, 489, 952, 953), (488, 487, 950, 951), (486, 485, 948, 949), (484, 483, 946, 947), (25, 24, 502, 503), (26, 25, 503, 504), (37, 36, 514, 515), (40, 26, 504, 518), (24, 39, 517, 502), (50, 51, 529, 528), (53, 54, 532, 531), (54, 55, 533, 532), (55, 40, 518, 533), (39, 53, 531, 517), (51, 37, 515, 529), (36, 50, 528, 514), (68, 67, 545, 546), (78, 77, 555, 556), (79, 78, 556, 557), (82, 83, 561, 560), (83, 68, 546, 561), (67, 82, 560, 545), (96, 95, 573, 574), (99, 98, 576, 577), (77, 92, 570, 555), (93, 79, 557, 571), (106, 107, 585, 584), (107, 108, 586, 585), (110, 111, 589, 588), (113, 114, 592, 591), (92, 106, 584, 570), (114, 99, 577, 592), (98, 113, 591, 576), (111, 96, 574, 589), (95, 110, 588, 573), (108, 93, 571, 586), (145, 144, 622, 623), (149, 148, 626, 627), (155, 154, 632, 633), (156, 155, 633, 634), (159, 160, 638, 637), (160, 145, 623, 638), (144, 159, 637, 622), (163, 164, 642, 641), (167, 166, 644, 645), (164, 149, 627, 642), (148, 163, 641, 626), (170, 156, 634, 648), (154, 169, 647, 632), (180, 181, 659, 658), (183, 184, 662, 661), (184, 185, 663, 662), (181, 167, 645, 659), (166, 180, 658, 644), (185, 170, 648, 663), (169, 183, 661, 647), (229, 228, 706, 707), (243, 244, 722, 721), (247, 246, 724, 725), (244, 229, 707, 722), (228, 243, 721, 706), (256, 255, 733, 734), (257, 256, 734, 735), (261, 262, 740, 739), (262, 247, 725, 740), (246, 261, 739, 724), (255, 270, 748, 733), (271, 257, 735, 749), (284, 285, 763, 762), (285, 286, 764, 763), (270, 284, 762, 748), (286, 271, 749, 764), (305, 304, 782, 783), (319, 318, 796, 797), (321, 320, 798, 799), (320, 305, 783, 798), (304, 319, 797, 782), (333, 332, 810, 811), (334, 335, 813, 812), (336, 337, 815, 814), (337, 321, 799, 815), (318, 334, 812, 796), (346, 345, 823, 824), (347, 348, 826, 825), (350, 351, 829, 828), (355, 354, 832, 833), (351, 336, 814, 829), (335, 350, 828, 813), (348, 333, 811, 826), (332, 347, 825, 810), (360, 361, 839, 838), (369, 370, 848, 847), (361, 346, 824, 839), (345, 360, 838, 823), (370, 355, 833, 848), (354, 369, 847, 832), (380, 379, 857, 858), (394, 395, 873, 872), (395, 380, 858, 873), (379, 394, 872, 857), (412, 411, 889, 890), (423, 422, 900, 901), (426, 427, 905, 904), (427, 412, 890, 905), (411, 426, 904, 889), (434, 433, 911, 912), (437, 436, 914, 915), (439, 438, 916, 917), (444, 443, 921, 922), (438, 423, 901, 916), (422, 437, 915, 900), (449, 450, 928, 927), (452, 453, 931, 930), (454, 455, 933, 932), (459, 460, 938, 937), (436, 452, 930, 914), (450, 434, 912, 928), (433, 449, 927, 911), (460, 444, 922, 938), (443, 459, 937, 921), (455, 439, 917, 933), (468, 469, 947, 946), (469, 454, 932, 947), (453, 468, 946, 931)])
me_sphere.polygons.foreach_set('use_smooth', [True] * 1060)
me_sphere.use_remesh_preserve_volume = False
me_sphere.use_remesh_preserve_attributes = False
me_sphere.use_mirror_vertex_groups = False
me_sphere.update()

# ---- objects
ob_sphere = bpy.data.objects.new('Sphere', me_sphere)
ob_lamp = bpy.data.objects.new('Lamp', light_lamp)
ob_camera = bpy.data.objects.new('Camera', cam_camera)

# ---- transforms, parenting, visibility, modifiers, constraints
ob_sphere.location = (0.0, 0.0, 0.0)
ob_sphere.lineart.crease_threshold = 0.0
_m = ob_sphere.modifiers.new('Subsurf', 'SUBSURF')
_m.uv_smooth = 'PRESERVE_CORNERS'
_m.quality = 0
_m.levels = 2
_m.render_levels = 0
_m.show_only_control_edges = False
ob_lamp.location = (4.076, 1.005, 5.904)
ob_lamp.rotation_euler = (0.6503, 0.05522, 1.866)
ob_lamp.lock_rotations_4d = False
ob_lamp.empty_display_type = 'ARROWS'
ob_lamp.color = (0.0, 0.0, 0.0, 0.0)
ob_lamp.lineart.crease_threshold = 0.0
ob_camera.location = (7.481, -6.508, 5.344)
ob_camera.rotation_euler = (1.109, 0.01082, 0.8149)
ob_camera.lock_rotations_4d = False
ob_camera.empty_display_type = 'ARROWS'
ob_camera.color = (0.0, 0.0, 0.0, 0.0)
ob_camera.display_type = 'WIRE'
ob_camera.lineart.crease_threshold = 0.0

# ---- collection membership
col_collection_1.objects.link(ob_sphere)
col_collection_1.objects.link(ob_lamp)
col_collection_1.objects.link(ob_camera)

# ---- scene / render settings (as saved in the file)
scene.camera = ob_camera
scene.frame_start = 1; scene.frame_end = 250; scene.frame_set(1)
scene.render.engine = 'BLENDER_EEVEE_NEXT'
scene.render.resolution_percentage = 50
scene.render.dither_intensity = 0.0
scene.cycles.use_denoising = False
scene.cycles.samples = 10
scene.cycles.sampling_pattern = 'TABULATED_SOBOL'
scene.cycles.light_sampling_threshold = 0.0
scene.cycles.use_adaptive_sampling = False
scene.cycles.use_light_tree = False
scene.cycles.blur_glossy = 0.0
scene.cycles.pixel_filter_type = 'GAUSSIAN'
scene.cycles.sample_clamp_indirect = 0.0
scene.view_settings.view_transform = 'Standard'
bpy.context.view_layer.update()
